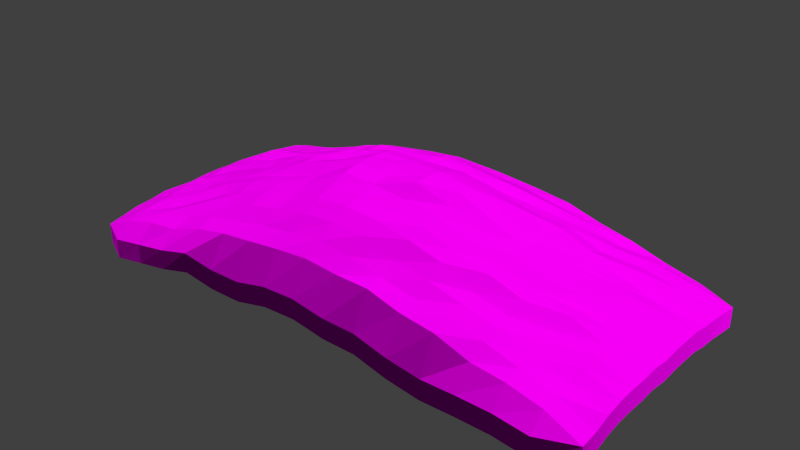 # Source: decoration_vegetation_pile_foliage_1.blend  (saved by Blender 2.70.0; exported with 4.5.12 LTS)
import bpy
from mathutils import Matrix  # noqa: F401  (used for matrix-valued properties, if any)

bpy.ops.wm.read_factory_settings(use_empty=True)
scene = bpy.context.scene
scene.name = 'Scene'

# ---- collections
col_collection_1 = bpy.data.collections.new('Collection 1'); scene.collection.children.link(col_collection_1)

# ---- images (referenced by path relative to the original .blend; pixels are not part of the script)
import os
ASSET_DIR = os.environ.get("B2B_ASSET_DIR", "")  # directory of the original .blend (textures are referenced by path, not embedded)
HERE = os.path.dirname(os.path.abspath(__file__))  # packed textures are extracted next to this script under _unpacked/

def load_image(name, relpath, width, height, colorspace="sRGB"):
    """Load a texture the original file referenced (path relative to the .blend, or extracted next to this script)."""
    p = next((c for c in (os.path.join(HERE, relpath), os.path.join(ASSET_DIR, relpath)) if relpath and os.path.exists(c)), "")
    if p:
        img = bpy.data.images.load(p, check_existing=True)
        img.name = name
    else:  # same state as the original file: an image datablock whose file is absent (Cycles renders it pink)
        img = bpy.data.images.new(name, width, height)
        img.source = "FILE"
        img.filepath = "//" + (relpath or name)
    img.colorspace_settings.name = colorspace
    return img
img_decoration_vegetation_foliage_1_diffuse_jpg = load_image('decoration_vegetation_foliage_1_diffuse.jpg', 'Texturen/decoration_vegetation_foliage_1_diffuse.jpg', 1024, 1024, 'sRGB')
img_decoration_vegetation_foliage_1_normal_jpg = load_image('decoration_vegetation_foliage_1_normal.jpg', 'Texturen/decoration_vegetation_foliage_1_normal.jpg', 1024, 1024, 'sRGB')

# ---- materials (node trees are filled in below, after node groups)
mat_decoration_pile_foliage_1 = bpy.data.materials.new('decoration_pile_foliage_1')
mat_decoration_pile_foliage_1.alpha_threshold = 0.0
mat_decoration_pile_foliage_1.roughness = 0.5
mat_decoration_pile_foliage_1.line_color = (0.0, 0.0, 0.0, 1.0)

# ---- material node trees
mat_decoration_pile_foliage_1.use_nodes = True; mat_decoration_pile_foliage_1.node_tree.nodes.clear()
_N = mat_decoration_pile_foliage_1.node_tree.nodes; _L = mat_decoration_pile_foliage_1.node_tree.links
n0 = _N.new('ShaderNodeOutputMaterial'); n0.name = 'Material Output'; n0.location = (300, 300)
n1 = _N.new('ShaderNodeBsdfDiffuse'); n1.name = 'Diffuse BSDF'; n1.location = (10, 300)
n2 = _N.new('ShaderNodeNormalMap'); n2.name = 'Normal Map'; n2.location = (-243, 87)
n3 = _N.new('ShaderNodeTexCoord'); n3.name = 'Texture Coordinate'; n3.location = (-667, 226)
n4 = _N.new('ShaderNodeTexImage'); n4.name = 'Image Texture'; n4.location = (-432, 329)
n4.width = 140
n4.image = img_decoration_vegetation_foliage_1_diffuse_jpg
n5 = _N.new('ShaderNodeTexImage'); n5.name = 'Image Texture.001'; n5.location = (-439, 114)
n5.width = 140
n5.image = img_decoration_vegetation_foliage_1_normal_jpg
_L.new(n1.outputs[0], n0.inputs[0])
_L.new(n3.outputs[2], n4.inputs[0])
_L.new(n3.outputs[2], n5.inputs[0])
_L.new(n4.outputs[0], n1.inputs[0])
_L.new(n5.outputs[0], n2.inputs[1])
_L.new(n2.outputs[0], n1.inputs[2])
n0.is_active_output = True

# ---- world
world_world = bpy.data.worlds.new('World'); scene.world = world_world
world_world.color = (0.05088, 0.05088, 0.05088)
world_world.use_sun_shadow = False
world_world.sun_shadow_jitter_overblur = 0.0
world_world.cycles.sampling_method = 'MANUAL'
world_world.cycles.sample_map_resolution = 256

# ---- meshes
me_plane = bpy.data.meshes.new('Plane')
me_plane.from_pydata([(-3.879, -1.749, 0.5581), (3.879, -1.749, 0.5469), (-3.879, 1.749, 0.5555), (3.394, 1.999, 0.5612), (-3.879, 0.0, 0.7023), (0.0, -1.999, 0.9255), (3.879, 0.0, 0.6854), (0.0, 1.999, 0.801), (0.0, 0.0, 1.984), (-3.879, -0.9993, 0.6708), (1.94, -1.999, 0.6447), (3.879, 0.9993, 0.6527), (-1.94, 1.999, 0.8909), (-3.879, 0.9993, 0.6724), (-1.94, -1.999, 0.8638), (3.879, -0.9993, 0.6975), (1.94, 1.999, 0.7898), (0.0, 0.9993, 1.776), (0.0, -0.9993, 1.763), (-1.94, 0.0, 1.523), (1.94, 0.0, 1.456), (1.94, 0.9993, 1.329), (-1.94, 0.9993, 1.344), (-1.94, -0.9993, 1.355), (1.94, -0.9993, 1.287), (-3.879, -1.499, 0.6052), (2.909, -1.999, 0.6475), (3.879, 1.499, 0.5972), (-2.909, 1.999, 0.6493), (-3.879, 1.499, 0.6129), (-2.909, -1.999, 0.6579), (3.879, -1.499, 0.5755), (2.909, 1.999, 0.6412), (0.0, 1.499, 1.473), (0.0, -1.499, 1.513), (-2.909, 0.0, 1.091), (0.9698, 0.0, 1.872), (-3.879, -0.4997, 0.6731), (0.9698, -1.999, 0.8372), (3.879, 0.4997, 0.7049), (-0.9698, 1.999, 0.9269), (-3.879, 0.4997, 0.6931), (-0.9698, -1.999, 0.7979), (3.879, -0.4997, 0.7013), (0.9698, 1.999, 0.7503), (0.0, 0.4997, 1.867), (0.0, -0.4997, 1.887), (-0.9698, 0.0, 1.784), (2.909, 0.0, 1.113), (1.94, 1.499, 1.187), (1.94, 0.4997, 1.448), (0.9698, 0.9993, 1.659), (2.909, 0.9993, 1.061), (-1.94, 1.499, 1.135), (-1.94, 0.4997, 1.468), (-2.909, 0.9993, 1.025), (-0.9698, 0.9993, 1.653), (-1.94, -0.4997, 1.429), (-1.94, -1.499, 1.201), (-2.909, -0.9993, 1.036), (-0.9698, -0.9993, 1.582), (1.94, -0.4997, 1.435), (1.94, -1.499, 1.19), (0.9698, -0.9993, 1.635), (2.909, -0.9993, 1.018), (2.909, 1.499, 0.9433), (-0.9698, 1.499, 1.422), (-0.9698, -0.4997, 1.717), (2.909, -0.4997, 1.129), (0.9698, 1.499, 1.384), (0.9698, 0.4997, 1.756), (2.909, 0.4997, 1.089), (-2.909, 1.499, 0.9073), (-2.909, 0.4997, 1.05), (-0.9698, 0.4997, 1.754), (-2.909, -0.4997, 1.091), (-2.909, -1.499, 0.9602), (-0.9698, -1.499, 1.385), (0.9698, -0.4997, 1.767), (0.9698, -1.499, 1.358), (2.909, -1.499, 0.9439), (3.394, -1.999, 0.5877), (3.879, 1.749, 0.5654), (-3.394, 1.999, 0.6057), (-3.394, -1.999, 0.5746), (0.0, 1.749, 1.327), (0.0, -1.749, 1.367), (-3.394, 0.0, 0.9545), (0.4849, 0.0, 1.981), (-3.879, -0.2498, 0.6819), (0.4849, -1.999, 0.8472), (3.879, 0.2498, 0.7032), (-0.4849, 1.999, 0.8282), (-3.879, 0.2498, 0.7053), (-0.4849, -1.999, 0.9078), (3.879, -0.2498, 0.7173), (0.4849, 1.999, 0.8059), (0.0, 0.2498, 1.943), (0.0, -0.2498, 1.902), (-0.4849, 0.0, 1.954), (3.394, 0.0, 0.9302), (1.94, 1.749, 1.108), (1.94, 0.2498, 1.436), (0.4849, 0.9993, 1.706), (2.425, 0.9993, 1.145), (-1.94, 1.749, 1.126), (-1.94, 0.2498, 1.52), (-3.394, 0.9993, 0.9162), (-1.455, 0.9993, 1.527), (-1.94, -0.2498, 1.484), (-1.94, -1.749, 1.118), (-3.394, -0.9993, 0.8857), (-1.455, -0.9993, 1.509), (1.94, -0.2498, 1.47), (1.94, -1.749, 1.116), (0.4849, -0.9993, 1.735), (2.425, -0.9993, 1.163), (-3.879, -1.249, 0.6547), (2.425, -1.999, 0.6528), (3.879, 1.249, 0.6353), (-2.425, 1.999, 0.7449), (-3.879, 1.249, 0.6403), (-2.425, -1.999, 0.7402), (3.879, -1.249, 0.6559), (2.425, 1.999, 0.7953), (0.0, 1.249, 1.668), (0.0, -1.249, 1.647), (-2.425, 0.0, 1.251), (1.455, 0.0, 1.651), (-3.879, -0.7495, 0.7097), (1.455, -1.999, 0.7147), (3.879, 0.7495, 0.6995), (-1.455, 1.999, 0.8059), (-3.879, 0.7495, 0.6919), (-1.455, -1.999, 0.7967), (3.879, -0.7495, 0.7073), (1.455, 1.999, 0.824), (0.0, 0.7495, 1.843), (0.0, -0.7495, 1.831), (-1.455, 0.0, 1.704), (2.425, 0.0, 1.328), (1.94, 1.249, 1.244), (1.94, 0.7495, 1.43), (1.455, 0.9993, 1.453), (3.394, 0.9993, 0.885), (-1.94, 1.249, 1.22), (-1.94, 0.7495, 1.361), (-2.425, 0.9993, 1.154), (-0.4849, 0.9993, 1.712), (-1.94, -0.7495, 1.437), (-1.94, -1.249, 1.259), (-2.425, -0.9993, 1.15), (-0.4849, -0.9993, 1.734), (1.94, -0.7495, 1.424), (1.94, -1.249, 1.255), (1.455, -0.9993, 1.505), (3.394, -0.9993, 0.8968), (2.909, 1.749, 0.8576), (2.909, 1.249, 0.972), (2.425, 1.499, 1.011), (3.394, 1.499, 0.8404), (-0.9698, 1.749, 1.298), (-0.9698, 1.249, 1.483), (-1.455, 1.499, 1.271), (-0.4849, 1.499, 1.463), (-0.9698, -0.2498, 1.841), (-0.9698, -0.7495, 1.678), (-1.455, -0.4997, 1.564), (-0.4849, -0.4997, 1.908), (2.909, -0.2498, 1.069), (2.909, -0.7495, 1.024), (2.425, -0.4997, 1.264), (3.394, -0.4997, 0.9261), (0.9698, 1.749, 1.306), (0.9698, 1.249, 1.516), (0.4849, 1.499, 1.502), (1.455, 1.499, 1.29), (0.9698, 0.7495, 1.655), (0.9698, 0.2498, 1.84), (0.4849, 0.4997, 1.85), (1.455, 0.4997, 1.656), (2.909, 0.7495, 1.031), (2.909, 0.2498, 1.149), (2.425, 0.4997, 1.266), (3.394, 0.4997, 0.9551), (-2.909, 1.749, 0.8417), (-2.909, 1.249, 0.9627), (-3.394, 1.499, 0.8339), (-2.425, 1.499, 1.044), (-2.909, 0.7495, 1.097), (-2.909, 0.2498, 1.114), (-3.394, 0.4997, 0.9326), (-2.425, 0.4997, 1.236), (-0.9698, 0.7495, 1.746), (-0.9698, 0.2498, 1.843), (-1.455, 0.4997, 1.58), (-0.4849, 0.4997, 1.881), (-2.909, -0.2498, 1.099), (-2.909, -0.7495, 1.065), (-3.394, -0.4997, 0.9575), (-2.425, -0.4997, 1.265), (-2.909, -1.249, 0.9449), (-2.909, -1.749, 0.8918), (-3.394, -1.499, 0.8221), (-2.425, -1.499, 1.041), (-0.9698, -1.249, 1.523), (-0.9698, -1.749, 1.269), (-1.455, -1.499, 1.283), (-0.4849, -1.499, 1.447), (0.9698, -0.2498, 1.799), (0.9698, -0.7495, 1.715), (0.4849, -0.4997, 1.829), (1.455, -0.4997, 1.582), (0.9698, -1.249, 1.463), (0.9698, -1.749, 1.316), (0.4849, -1.499, 1.458), (1.455, -1.499, 1.252), (2.909, -1.249, 0.9829), (2.909, -1.749, 0.8981), (2.425, -1.499, 1.092), (3.394, -1.499, 0.8209), (3.394, 1.749, 0.7406), (-0.4849, 1.749, 1.344), (-0.4849, -0.2498, 1.954), (3.394, -0.2498, 0.9465), (1.455, 1.749, 1.245), (1.455, 0.7495, 1.536), (3.394, 0.7495, 0.8741), (-2.425, 1.749, 0.9919), (-2.425, 0.7495, 1.204), (-0.4849, 0.7495, 1.756), (-2.425, -0.2498, 1.28), (-2.425, -1.249, 1.157), (-0.4849, -1.249, 1.613), (1.455, -0.2498, 1.602), (1.455, -1.249, 1.381), (3.394, -1.249, 0.8276), (2.425, 1.749, 1.003), (2.425, 1.249, 1.115), (3.394, 1.249, 0.86), (-1.455, 1.749, 1.223), (-1.455, 1.249, 1.422), (-0.4849, 1.249, 1.619), (-1.455, -0.2498, 1.695), (-1.455, -0.7495, 1.562), (-0.4849, -0.7495, 1.815), (2.425, -0.2498, 1.312), (2.425, -0.7495, 1.263), (3.394, -0.7495, 0.9455), (0.4849, 1.749, 1.329), (0.4849, 1.249, 1.588), (1.455, 1.249, 1.427), (0.4849, 0.7495, 1.742), (0.4849, 0.2498, 1.936), (1.455, 0.2498, 1.633), (2.425, 0.7495, 1.247), (2.425, 0.2498, 1.293), (3.394, 0.2498, 0.9367), (-3.394, 1.749, 0.7543), (-3.394, 1.249, 0.8726), (-2.425, 1.249, 1.143), (-3.394, 0.7495, 0.8886), (-3.394, 0.2498, 0.9482), (-2.425, 0.2498, 1.288), (-1.455, 0.7495, 1.509), (-1.455, 0.2498, 1.63), (-0.4849, 0.2498, 1.944), (-3.394, -0.2498, 0.9164), (-3.394, -0.7495, 0.9251), (-2.425, -0.7495, 1.258), (-3.394, -1.249, 0.8649), (-3.394, -1.749, 0.7638), (-2.425, -1.749, 0.9488), (-1.455, -1.249, 1.428), (-1.455, -1.749, 1.214), (-0.4849, -1.749, 1.326), (0.4849, -0.2498, 1.966), (0.4849, -0.7495, 1.754), (1.455, -0.7495, 1.542), (0.4849, -1.249, 1.624), (0.4849, -1.749, 1.325), (1.455, -1.749, 1.182), (2.425, -1.249, 1.158), (2.425, -1.749, 0.9531), (3.394, -1.749, 0.7823), (-3.879, -1.749, 0.2728), (3.879, -1.749, 0.2616), (-3.879, 1.749, 0.2702), (3.394, 1.999, 0.2759), (-3.879, 0.0, 0.417), (0.0, -1.999, 0.6402), (3.879, 0.0, 0.4001), (0.0, 1.999, 0.5157), (-3.879, -0.9993, 0.3855), (1.94, -1.999, 0.3593), (3.879, 0.9993, 0.3674), (-1.94, 1.999, 0.6056), (-3.879, 0.9993, 0.3871), (-1.94, -1.999, 0.5785), (3.879, -0.9993, 0.4121), (1.94, 1.999, 0.5044), (-3.879, -1.499, 0.3199), (2.909, -1.999, 0.3621), (3.879, 1.499, 0.3119), (-2.909, 1.999, 0.364), (-3.879, 1.499, 0.3276), (-2.909, -1.999, 0.3726), (3.879, -1.499, 0.2902), (2.909, 1.999, 0.3558), (-3.879, -0.4997, 0.3878), (0.9698, -1.999, 0.5519), (3.879, 0.4997, 0.4195), (-0.9698, 1.999, 0.6415), (-3.879, 0.4997, 0.4078), (-0.9698, -1.999, 0.5125), (3.879, -0.4997, 0.416), (0.9698, 1.999, 0.465), (3.394, -1.999, 0.3024), (3.879, 1.749, 0.2801), (-3.394, 1.999, 0.3204), (-3.394, -1.999, 0.2893), (-3.879, -0.2498, 0.3966), (0.4849, -1.999, 0.5618), (3.879, 0.2498, 0.4179), (-0.4849, 1.999, 0.5428), (-3.879, 0.2498, 0.42), (-0.4849, -1.999, 0.6225), (3.879, -0.2498, 0.4319), (0.4849, 1.999, 0.5206), (-3.879, -1.249, 0.3694), (2.425, -1.999, 0.3675), (3.879, 1.249, 0.35), (-2.425, 1.999, 0.4596), (-3.879, 1.249, 0.355), (-2.425, -1.999, 0.4549), (3.879, -1.249, 0.3706), (2.425, 1.999, 0.5099), (-3.879, -0.7495, 0.4244), (1.455, -1.999, 0.4294), (3.879, 0.7495, 0.4141), (-1.455, 1.999, 0.5206), (-3.879, 0.7495, 0.4066), (-1.455, -1.999, 0.5114), (3.879, -0.7495, 0.422), (1.455, 1.999, 0.5387)], [], [(29, 187, 258, 2), (222, 85, 7, 92), (223, 98, 8, 99), (224, 95, 6, 100), (225, 101, 16, 136), (226, 142, 21, 143), (227, 131, 11, 144), (228, 105, 12, 120), (229, 146, 22, 147), (230, 137, 17, 148), (231, 109, 19, 127), (232, 150, 23, 151), (233, 126, 18, 152), (234, 113, 20, 128), (235, 154, 24, 155), (236, 123, 15, 156), (237, 157, 32, 124), (238, 158, 65, 159), (239, 119, 27, 160), (240, 161, 40, 132), (241, 162, 66, 163), (242, 125, 33, 164), (243, 165, 47, 139), (244, 166, 67, 167), (245, 138, 46, 168), (246, 169, 48, 140), (247, 170, 68, 171), (248, 135, 43, 172), (249, 173, 44, 96), (250, 174, 69, 175), (251, 141, 49, 176), (252, 177, 51, 103), (253, 178, 70, 179), (254, 102, 50, 180), (255, 181, 52, 104), (256, 182, 71, 183), (257, 91, 39, 184), (258, 185, 28, 83), (259, 186, 72, 187), (260, 145, 53, 188), (261, 189, 55, 107), (262, 190, 73, 191), (263, 106, 54, 192), (264, 193, 56, 108), (265, 194, 74, 195), (266, 97, 45, 196), (267, 197, 35, 87), (268, 198, 75, 199), (269, 149, 57, 200), (270, 201, 59, 111), (271, 202, 76, 203), (272, 110, 58, 204), (273, 205, 60, 112), (274, 206, 77, 207), (275, 86, 34, 208), (276, 209, 36, 88), (277, 210, 78, 211), (278, 153, 61, 212), (279, 213, 63, 115), (280, 214, 79, 215), (281, 114, 62, 216), (282, 217, 64, 116), (283, 218, 80, 219), (157, 221, 3, 32), (2, 258, 83), (65, 160, 221, 157), (160, 27, 82, 221), (161, 222, 92, 40), (66, 164, 222, 161), (164, 33, 85, 222), (165, 223, 99, 47), (67, 168, 223, 165), (168, 46, 98, 223), (169, 224, 100, 48), (68, 172, 224, 169), (172, 43, 95, 224), (173, 225, 136, 44), (69, 176, 225, 173), (176, 49, 101, 225), (177, 226, 143, 51), (70, 180, 226, 177), (180, 50, 142, 226), (181, 227, 144, 52), (71, 184, 227, 181), (184, 39, 131, 227), (185, 228, 120, 28), (72, 188, 228, 185), (188, 53, 105, 228), (189, 229, 147, 55), (73, 192, 229, 189), (192, 54, 146, 229), (193, 230, 148, 56), (74, 196, 230, 193), (196, 45, 137, 230), (197, 231, 127, 35), (75, 200, 231, 197), (200, 57, 109, 231), (201, 232, 151, 59), (76, 204, 232, 201), (204, 58, 150, 232), (205, 233, 152, 60), (77, 208, 233, 205), (208, 34, 126, 233), (209, 234, 128, 36), (78, 212, 234, 209), (212, 61, 113, 234), (213, 235, 155, 63), (79, 216, 235, 213), (216, 62, 154, 235), (217, 236, 156, 64), (80, 220, 236, 217), (220, 31, 123, 236), (101, 237, 124, 16), (49, 159, 237, 101), (159, 65, 157, 237), (141, 238, 159, 49), (21, 104, 238, 141), (104, 52, 158, 238), (158, 239, 160, 65), (52, 144, 239, 158), (144, 11, 119, 239), (105, 240, 132, 12), (53, 163, 240, 105), (163, 66, 161, 240), (145, 241, 163, 53), (22, 108, 241, 145), (108, 56, 162, 241), (162, 242, 164, 66), (56, 148, 242, 162), (148, 17, 125, 242), (109, 243, 139, 19), (57, 167, 243, 109), (167, 67, 165, 243), (149, 244, 167, 57), (23, 112, 244, 149), (112, 60, 166, 244), (166, 245, 168, 67), (60, 152, 245, 166), (152, 18, 138, 245), (113, 246, 140, 20), (61, 171, 246, 113), (171, 68, 169, 246), (153, 247, 171, 61), (24, 116, 247, 153), (116, 64, 170, 247), (170, 248, 172, 68), (64, 156, 248, 170), (156, 15, 135, 248), (85, 249, 96, 7), (33, 175, 249, 85), (175, 69, 173, 249), (125, 250, 175, 33), (17, 103, 250, 125), (103, 51, 174, 250), (174, 251, 176, 69), (51, 143, 251, 174), (143, 21, 141, 251), (137, 252, 103, 17), (45, 179, 252, 137), (179, 70, 177, 252), (97, 253, 179, 45), (8, 88, 253, 97), (88, 36, 178, 253), (178, 254, 180, 70), (36, 128, 254, 178), (128, 20, 102, 254), (142, 255, 104, 21), (50, 183, 255, 142), (183, 71, 181, 255), (102, 256, 183, 50), (20, 140, 256, 102), (140, 48, 182, 256), (182, 257, 184, 71), (48, 100, 257, 182), (100, 6, 91, 257), (0, 84, 271), (0, 271, 203, 25), (187, 72, 185, 258), (121, 259, 187, 29), (13, 107, 259, 121), (107, 55, 186, 259), (186, 260, 188, 72), (55, 147, 260, 186), (147, 22, 145, 260), (133, 261, 107, 13), (41, 191, 261, 133), (191, 73, 189, 261), (93, 262, 191, 41), (4, 87, 262, 93), (87, 35, 190, 262), (190, 263, 192, 73), (35, 127, 263, 190), (127, 19, 106, 263), (146, 264, 108, 22), (54, 195, 264, 146), (195, 74, 193, 264), (106, 265, 195, 54), (19, 139, 265, 106), (139, 47, 194, 265), (194, 266, 196, 74), (47, 99, 266, 194), (99, 8, 97, 266), (89, 267, 87, 4), (37, 199, 267, 89), (199, 75, 197, 267), (129, 268, 199, 37), (9, 111, 268, 129), (111, 59, 198, 268), (198, 269, 200, 75), (59, 151, 269, 198), (151, 23, 149, 269), (117, 270, 111, 9), (25, 203, 270, 117), (203, 76, 201, 270), (84, 30, 202, 271), (202, 272, 204, 76), (30, 122, 272, 202), (122, 14, 110, 272), (150, 273, 112, 23), (58, 207, 273, 150), (207, 77, 205, 273), (110, 274, 207, 58), (14, 134, 274, 110), (134, 42, 206, 274), (206, 275, 208, 77), (42, 94, 275, 206), (94, 5, 86, 275), (98, 276, 88, 8), (46, 211, 276, 98), (211, 78, 209, 276), (138, 277, 211, 46), (18, 115, 277, 138), (115, 63, 210, 277), (210, 278, 212, 78), (63, 155, 278, 210), (155, 24, 153, 278), (126, 279, 115, 18), (34, 215, 279, 126), (215, 79, 213, 279), (86, 280, 215, 34), (5, 90, 280, 86), (90, 38, 214, 280), (214, 281, 216, 79), (38, 130, 281, 214), (130, 10, 114, 281), (154, 282, 116, 24), (62, 219, 282, 154), (219, 80, 217, 282), (114, 283, 219, 62), (10, 118, 283, 114), (118, 26, 218, 283), (218, 284, 220, 80), (26, 81, 284, 218), (221, 82, 3), (284, 1, 31, 220), (81, 1, 284), (6, 95, 327, 291), (12, 132, 340, 296), (81, 26, 302, 317), (93, 41, 313, 325), (130, 38, 310, 338), (123, 31, 307, 335), (1, 81, 317, 286), (118, 10, 294, 330), (7, 96, 328, 292), (133, 13, 297, 341), (82, 27, 303, 318), (131, 39, 311, 339), (89, 4, 289, 321), (94, 42, 314, 326), (124, 32, 308, 336), (3, 82, 318, 288), (119, 11, 295, 331), (134, 14, 298, 342), (83, 28, 304, 319), (25, 117, 329, 301), (90, 5, 290, 322), (95, 43, 315, 327), (132, 40, 312, 340), (29, 2, 287, 305), (2, 83, 319, 287), (120, 12, 296, 332), (135, 15, 299, 343), (26, 118, 330, 302), (41, 133, 341, 313), (96, 44, 316, 328), (91, 6, 291, 323), (13, 121, 333, 297), (37, 89, 321, 309), (84, 0, 285, 320), (136, 16, 300, 344), (30, 84, 320, 306), (27, 119, 331, 303), (42, 134, 342, 314), (92, 7, 292, 324), (9, 129, 337, 293), (0, 25, 301, 285), (38, 90, 322, 310), (14, 122, 334, 298), (32, 3, 288, 308), (28, 120, 332, 304), (43, 135, 343, 315), (4, 93, 325, 289), (10, 130, 338, 294), (15, 123, 335, 299), (39, 91, 323, 311), (31, 1, 286, 307), (121, 29, 305, 333), (44, 136, 344, 316), (11, 131, 339, 295), (5, 94, 326, 290), (16, 124, 336, 300), (40, 92, 324, 312), (129, 37, 309, 337), (117, 9, 293, 329), (122, 30, 306, 334)])
_uv = me_plane.uv_layers.new(name='UVMap')
_uv.uv.foreach_set('vector', [-1.4, 0.103, -1.236, 0.3103, -1.358, 0.5202, -1.503, 0.3305, -0.5223, 1.829, -0.3931, 2.053, -0.5392, 2.306, -0.6889, 2.104, 0.4915, 0.09883, 0.616, 0.2953, 0.4949, 0.5044, 0.3731, 0.3037, 1.594, 1.874, 1.757, 2.132, 1.631, 2.387, 1.465, 2.113, 0.001359, 2.719, 0.1312, 2.967, 0.0005427, 3.25, -0.1462, 3.042, 0.5114, 1.808, 0.6415, 2.036, 0.5175, 2.275, 0.3868, 2.039, 1.061, 2.808, 1.205, 3.072, 1.068, 3.313, 0.9196, 3.023, -1.088, 0.9642, -0.9413, 1.186, -1.111, 1.419, -1.27, 1.197, -0.5689, 0.06158, -0.4215, 0.2847, -0.5435, 0.5131, -0.6984, 0.2878, 0.002218, 0.931, 0.1339, 1.135, 0.01087, 1.349, -0.1201, 1.146, -0.05186, -0.8336, 0.09331, -0.5833, -0.02785, -0.3548, -0.1858, -0.6202, 0.4652, -1.728, 0.5955, -1.495, 0.4701, -1.257, 0.3325, -1.518, 0.9803, -0.7813, 1.106, -0.565, 0.9779, -0.3397, 0.8537, -0.5507, 1.012, 0.9402, 1.149, 1.161, 1.025, 1.385, 0.8818, 1.147, 1.524, 0.06114, 1.67, 0.2771, 1.545, 0.5041, 1.384, 0.281, 2.112, 0.9385, 2.271, 1.158, 2.144, 1.398, 1.98, 1.168, 0.2644, 3.202, 0.3968, 3.443, 0.2765, 3.736, 0.1367, 3.487, 0.522, 2.75, 0.6534, 2.998, 0.5219, 3.213, 0.395, 2.987, 0.7819, 3.239, 0.9199, 3.527, 0.7726, 3.731, 0.6462, 3.443, -0.7997, 1.401, -0.6584, 1.615, -0.8239, 1.875, -0.9862, 1.669, -0.5262, 0.9509, -0.3942, 1.163, -0.521, 1.385, -0.6721, 1.172, -0.2478, 1.366, -0.1159, 1.569, -0.2562, 1.814, -0.387, 1.597, 0.2344, -0.3354, 0.3664, -0.114, 0.2399, 0.08394, 0.1126, -0.1223, 0.4767, -0.7937, 0.604, -0.5654, 0.4803, -0.3535, 0.3489, -0.5843, 0.7301, -0.3315, 0.8546, -0.1243, 0.7335, 0.08789, 0.6088, -0.1106, 1.292, 1.392, 1.451, 1.646, 1.315, 1.864, 1.163, 1.613, 1.546, 0.9421, 1.711, 1.181, 1.567, 1.396, 1.423, 1.171, 1.85, 1.396, 2.019, 1.646, 1.893, 1.896, 1.726, 1.64, -0.2597, 2.273, -0.1278, 2.493, -0.2874, 2.811, -0.4216, 2.567, 0.004521, 1.798, 0.1318, 2.024, 0.001648, 2.265, -0.1227, 2.023, 0.2583, 2.252, 0.3906, 2.509, 0.2611, 2.733, 0.1312, 2.498, 0.2575, 1.358, 0.3824, 1.578, 0.2559, 1.782, 0.133, 1.569, 0.4983, 0.9121, 0.6221, 1.123, 0.505, 1.348, 0.379, 1.13, 0.7595, 1.364, 0.9006, 1.607, 0.7696, 1.819, 0.6306, 1.568, 0.7785, 2.287, 0.9217, 2.554, 0.7822, 2.764, 0.6542, 2.531, 1.037, 1.842, 1.177, 2.079, 1.051, 2.319, 0.9095, 2.067, 1.329, 2.342, 1.488, 2.617, 1.347, 2.846, 1.189, 2.561, -1.358, 0.5202, -1.234, 0.7372, -1.401, 0.942, -1.493, 0.6942, -1.115, 0.08189, -0.9751, 0.2943, -1.103, 0.5188, -1.236, 0.3103, -0.8218, 0.5167, -0.6852, 0.7308, -0.8182, 0.9547, -0.9578, 0.7386, -0.87, -0.3978, -0.7098, -0.1569, -0.8442, 0.0664, -0.989, -0.149, -0.6045, -0.8617, -0.4552, -0.6222, -0.5928, -0.4027, -0.7361, -0.6292, -0.3071, -0.3845, -0.1522, -0.1375, -0.2819, 0.07343, -0.4411, -0.1655, -0.2785, 0.5027, -0.1219, 0.7281, -0.2507, 0.9394, -0.3921, 0.7338, -0.02032, 0.07967, 0.1271, 0.3057, -0.00338, 0.5126, -0.1475, 0.2909, 0.2553, 0.5107, 0.3763, 0.7119, 0.2553, 0.9251, 0.1334, 0.7192, -0.345, -1.336, -0.1969, -1.082, -0.3292, -0.857, -0.4725, -1.093, -0.068, -1.778, 0.06891, -1.531, -0.0636, -1.306, -0.2015, -1.55, 0.2093, -1.273, 0.3465, -1.025, 0.2157, -0.8138, 0.0776, -1.056, 0.2009, -2.222, 0.328, -1.991, 0.2012, -1.754, 0.06569, -2.006, 0.4527, -2.641, 0.5805, -2.426, 0.4596, -2.2, 0.3313, -2.435, 0.7187, -2.217, 0.8541, -1.956, 0.7249, -1.722, 0.5897, -1.975, 0.7277, -1.241, 0.8553, -1.012, 0.7282, -0.7931, 0.6018, -1.014, 0.9858, -1.721, 1.118, -1.495, 0.9857, -1.255, 0.8558, -1.492, 1.248, -1.263, 1.375, -1.035, 1.239, -0.797, 1.114, -1.027, 0.7294, 0.5057, 0.8673, 0.7118, 0.7382, 0.9106, 0.6137, 0.7039, 0.9853, 0.07925, 1.113, 0.2854, 0.9889, 0.4996, 0.86, 0.2936, 1.26, 0.5034, 1.399, 0.7179, 1.276, 0.9432, 1.135, 0.7223, 1.235, -0.3562, 1.388, -0.153, 1.242, 0.06967, 1.106, -0.136, 1.514, -0.8243, 1.645, -0.6072, 1.52, -0.3801, 1.377, -0.5882, 1.797, -0.3974, 1.934, -0.1739, 1.801, 0.05108, 1.665, -0.1657, 1.81, 0.4929, 1.962, 0.7183, 1.835, 0.9481, 1.687, 0.7245, 2.089, 0.04814, 2.216, 0.2766, 2.088, 0.4909, 1.941, 0.2698, 0.3968, 3.443, 0.5242, 3.659, 0.4193, 3.91, 0.2765, 3.736, -1.503, 0.3305, -1.358, 0.5202, -1.493, 0.6942, 0.5219, 3.213, 0.6462, 3.443, 0.5242, 3.659, 0.3968, 3.443, 0.6462, 3.443, 0.7726, 3.731, 0.6332, 3.891, 0.5242, 3.659, -0.6584, 1.615, -0.5223, 1.829, -0.6889, 2.104, -0.8239, 1.875, -0.521, 1.385, -0.387, 1.597, -0.5223, 1.829, -0.6584, 1.615, -0.387, 1.597, -0.2562, 1.814, -0.3931, 2.053, -0.5223, 1.829, 0.3664, -0.114, 0.4915, 0.09883, 0.3731, 0.3037, 0.2399, 0.08394, 0.4803, -0.3535, 0.6088, -0.1106, 0.4915, 0.09883, 0.3664, -0.114, 0.6088, -0.1106, 0.7335, 0.08789, 0.616, 0.2953, 0.4915, 0.09883, 1.451, 1.646, 1.594, 1.874, 1.465, 2.113, 1.315, 1.864, 1.567, 1.396, 1.726, 1.64, 1.594, 1.874, 1.451, 1.646, 1.726, 1.64, 1.893, 1.896, 1.757, 2.132, 1.594, 1.874, -0.1278, 2.493, 0.001359, 2.719, -0.1462, 3.042, -0.2874, 2.811, 0.001648, 2.265, 0.1312, 2.498, 0.001359, 2.719, -0.1278, 2.493, 0.1312, 2.498, 0.2611, 2.733, 0.1312, 2.967, 0.001359, 2.719, 0.3824, 1.578, 0.5114, 1.808, 0.3868, 2.039, 0.2559, 1.782, 0.505, 1.348, 0.6306, 1.568, 0.5114, 1.808, 0.3824, 1.578, 0.6306, 1.568, 0.7696, 1.819, 0.6415, 2.036, 0.5114, 1.808, 0.9217, 2.554, 1.061, 2.808, 0.9196, 3.023, 0.7822, 2.764, 1.051, 2.319, 1.189, 2.561, 1.061, 2.808, 0.9217, 2.554, 1.189, 2.561, 1.347, 2.846, 1.205, 3.072, 1.061, 2.808, -1.234, 0.7372, -1.088, 0.9642, -1.27, 1.197, -1.401, 0.942, -1.103, 0.5188, -0.9578, 0.7386, -1.088, 0.9642, -1.234, 0.7372, -0.9578, 0.7386, -0.8182, 0.9547, -0.9413, 1.186, -1.088, 0.9642, -0.7098, -0.1569, -0.5689, 0.06158, -0.6984, 0.2878, -0.8442, 0.0664, -0.5928, -0.4027, -0.4411, -0.1655, -0.5689, 0.06158, -0.7098, -0.1569, -0.4411, -0.1655, -0.2819, 0.07343, -0.4215, 0.2847, -0.5689, 0.06158, -0.1219, 0.7281, 0.002218, 0.931, -0.1201, 1.146, -0.2507, 0.9394, -0.00338, 0.5126, 0.1334, 0.7192, 0.002218, 0.931, -0.1219, 0.7281, 0.1334, 0.7192, 0.2553, 0.9251, 0.1339, 1.135, 0.002218, 0.931, -0.1969, -1.082, -0.05186, -0.8336, -0.1858, -0.6202, -0.3292, -0.857, -0.0636, -1.306, 0.0776, -1.056, -0.05186, -0.8336, -0.1969, -1.082, 0.0776, -1.056, 0.2157, -0.8138, 0.09331, -0.5833, -0.05186, -0.8336, 0.328, -1.991, 0.4652, -1.728, 0.3325, -1.518, 0.2012, -1.754, 0.4596, -2.2, 0.5897, -1.975, 0.4652, -1.728, 0.328, -1.991, 0.5897, -1.975, 0.7249, -1.722, 0.5955, -1.495, 0.4652, -1.728, 0.8553, -1.012, 0.9803, -0.7813, 0.8537, -0.5507, 0.7282, -0.7931, 0.9857, -1.255, 1.114, -1.027, 0.9803, -0.7813, 0.8553, -1.012, 1.114, -1.027, 1.239, -0.797, 1.106, -0.565, 0.9803, -0.7813, 0.8673, 0.7118, 1.012, 0.9402, 0.8818, 1.147, 0.7382, 0.9106, 0.9889, 0.4996, 1.135, 0.7223, 1.012, 0.9402, 0.8673, 0.7118, 1.135, 0.7223, 1.276, 0.9432, 1.149, 1.161, 1.012, 0.9402, 1.388, -0.153, 1.524, 0.06114, 1.384, 0.281, 1.242, 0.06967, 1.52, -0.3801, 1.665, -0.1657, 1.524, 0.06114, 1.388, -0.153, 1.665, -0.1657, 1.801, 0.05108, 1.67, 0.2771, 1.524, 0.06114, 1.962, 0.7183, 2.112, 0.9385, 1.98, 1.168, 1.835, 0.9481, 2.088, 0.4909, 2.229, 0.7028, 2.112, 0.9385, 1.962, 0.7183, 2.229, 0.7028, 2.401, 0.9202, 2.271, 1.158, 2.112, 0.9385, 0.1312, 2.967, 0.2644, 3.202, 0.1367, 3.487, 0.0005427, 3.25, 0.2611, 2.733, 0.395, 2.987, 0.2644, 3.202, 0.1312, 2.967, 0.395, 2.987, 0.5219, 3.213, 0.3968, 3.443, 0.2644, 3.202, 0.3906, 2.509, 0.522, 2.75, 0.395, 2.987, 0.2611, 2.733, 0.5175, 2.275, 0.6542, 2.531, 0.522, 2.75, 0.3906, 2.509, 0.6542, 2.531, 0.7822, 2.764, 0.6534, 2.998, 0.522, 2.75, 0.6534, 2.998, 0.7819, 3.239, 0.6462, 3.443, 0.5219, 3.213, 0.7822, 2.764, 0.9196, 3.023, 0.7819, 3.239, 0.6534, 2.998, 0.9196, 3.023, 1.068, 3.313, 0.9199, 3.527, 0.7819, 3.239, -0.9413, 1.186, -0.7997, 1.401, -0.9862, 1.669, -1.111, 1.419, -0.8182, 0.9547, -0.6721, 1.172, -0.7997, 1.401, -0.9413, 1.186, -0.6721, 1.172, -0.521, 1.385, -0.6584, 1.615, -0.7997, 1.401, -0.6852, 0.7308, -0.5262, 0.9509, -0.6721, 1.172, -0.8182, 0.9547, -0.5435, 0.5131, -0.3921, 0.7338, -0.5262, 0.9509, -0.6852, 0.7308, -0.3921, 0.7338, -0.2507, 0.9394, -0.3942, 1.163, -0.5262, 0.9509, -0.3942, 1.163, -0.2478, 1.366, -0.387, 1.597, -0.521, 1.385, -0.2507, 0.9394, -0.1201, 1.146, -0.2478, 1.366, -0.3942, 1.163, -0.1201, 1.146, 0.01087, 1.349, -0.1159, 1.569, -0.2478, 1.366, 0.09331, -0.5833, 0.2344, -0.3354, 0.1126, -0.1223, -0.02785, -0.3548, 0.2157, -0.8138, 0.3489, -0.5843, 0.2344, -0.3354, 0.09331, -0.5833, 0.3489, -0.5843, 0.4803, -0.3535, 0.3664, -0.114, 0.2344, -0.3354, 0.3465, -1.025, 0.4767, -0.7937, 0.3489, -0.5843, 0.2157, -0.8138, 0.4701, -1.257, 0.6018, -1.014, 0.4767, -0.7937, 0.3465, -1.025, 0.6018, -1.014, 0.7282, -0.7931, 0.604, -0.5654, 0.4767, -0.7937, 0.604, -0.5654, 0.7301, -0.3315, 0.6088, -0.1106, 0.4803, -0.3535, 0.7282, -0.7931, 0.8537, -0.5507, 0.7301, -0.3315, 0.604, -0.5654, 0.8537, -0.5507, 0.9779, -0.3397, 0.8546, -0.1243, 0.7301, -0.3315, 1.149, 1.161, 1.292, 1.392, 1.163, 1.613, 1.025, 1.385, 1.276, 0.9432, 1.423, 1.171, 1.292, 1.392, 1.149, 1.161, 1.423, 1.171, 1.567, 1.396, 1.451, 1.646, 1.292, 1.392, 1.399, 0.7179, 1.546, 0.9421, 1.423, 1.171, 1.276, 0.9432, 1.545, 0.5041, 1.687, 0.7245, 1.546, 0.9421, 1.399, 0.7179, 1.687, 0.7245, 1.835, 0.9481, 1.711, 1.181, 1.546, 0.9421, 1.711, 1.181, 1.85, 1.396, 1.726, 1.64, 1.567, 1.396, 1.835, 0.9481, 1.98, 1.168, 1.85, 1.396, 1.711, 1.181, 1.98, 1.168, 2.144, 1.398, 2.019, 1.646, 1.85, 1.396, -0.3931, 2.053, -0.2597, 2.273, -0.4216, 2.567, -0.5392, 2.306, -0.2562, 1.814, -0.1227, 2.023, -0.2597, 2.273, -0.3931, 2.053, -0.1227, 2.023, 0.001648, 2.265, -0.1278, 2.493, -0.2597, 2.273, -0.1159, 1.569, 0.004521, 1.798, -0.1227, 2.023, -0.2562, 1.814, 0.01087, 1.349, 0.133, 1.569, 0.004521, 1.798, -0.1159, 1.569, 0.133, 1.569, 0.2559, 1.782, 0.1318, 2.024, 0.004521, 1.798, 0.1318, 2.024, 0.2583, 2.252, 0.1312, 2.498, 0.001648, 2.265, 0.2559, 1.782, 0.3868, 2.039, 0.2583, 2.252, 0.1318, 2.024, 0.3868, 2.039, 0.5175, 2.275, 0.3906, 2.509, 0.2583, 2.252, 0.1339, 1.135, 0.2575, 1.358, 0.133, 1.569, 0.01087, 1.349, 0.2553, 0.9251, 0.379, 1.13, 0.2575, 1.358, 0.1339, 1.135, 0.379, 1.13, 0.505, 1.348, 0.3824, 1.578, 0.2575, 1.358, 0.3763, 0.7119, 0.4983, 0.9121, 0.379, 1.13, 0.2553, 0.9251, 0.4949, 0.5044, 0.6137, 0.7039, 0.4983, 0.9121, 0.3763, 0.7119, 0.6137, 0.7039, 0.7382, 0.9106, 0.6221, 1.123, 0.4983, 0.9121, 0.6221, 1.123, 0.7595, 1.364, 0.6306, 1.568, 0.505, 1.348, 0.7382, 0.9106, 0.8818, 1.147, 0.7595, 1.364, 0.6221, 1.123, 0.8818, 1.147, 1.025, 1.385, 0.9006, 1.607, 0.7595, 1.364, 0.6415, 2.036, 0.7785, 2.287, 0.6542, 2.531, 0.5175, 2.275, 0.7696, 1.819, 0.9095, 2.067, 0.7785, 2.287, 0.6415, 2.036, 0.9095, 2.067, 1.051, 2.319, 0.9217, 2.554, 0.7785, 2.287, 0.9006, 1.607, 1.037, 1.842, 0.9095, 2.067, 0.7696, 1.819, 1.025, 1.385, 1.163, 1.613, 1.037, 1.842, 0.9006, 1.607, 1.163, 1.613, 1.315, 1.864, 1.177, 2.079, 1.037, 1.842, 1.177, 2.079, 1.329, 2.342, 1.189, 2.561, 1.051, 2.319, 1.315, 1.864, 1.465, 2.113, 1.329, 2.342, 1.177, 2.079, 1.465, 2.113, 1.631, 2.387, 1.488, 2.617, 1.329, 2.342, 0.3374, -2.883, 0.5527, -2.893, 0.4527, -2.641, 0.3374, -2.883, 0.4527, -2.641, 0.3313, -2.435, 0.2044, -2.707, -1.236, 0.3103, -1.103, 0.5188, -1.234, 0.7372, -1.358, 0.5202, -1.287, -0.1481, -1.115, 0.08189, -1.236, 0.3103, -1.4, 0.103, -1.161, -0.3939, -0.989, -0.149, -1.115, 0.08189, -1.287, -0.1481, -0.989, -0.149, -0.8442, 0.0664, -0.9751, 0.2943, -1.115, 0.08189, -0.9751, 0.2943, -0.8218, 0.5167, -0.9578, 0.7386, -1.103, 0.5188, -0.8442, 0.0664, -0.6984, 0.2878, -0.8218, 0.5167, -0.9751, 0.2943, -0.6984, 0.2878, -0.5435, 0.5131, -0.6852, 0.7308, -0.8218, 0.5167, -1.033, -0.638, -0.87, -0.3978, -0.989, -0.149, -1.161, -0.3939, -0.9052, -0.8869, -0.7361, -0.6292, -0.87, -0.3978, -1.033, -0.638, -0.7361, -0.6292, -0.5928, -0.4027, -0.7098, -0.1569, -0.87, -0.3978, -0.7705, -1.126, -0.6045, -0.8617, -0.7361, -0.6292, -0.9052, -0.8869, -0.6375, -1.366, -0.4725, -1.093, -0.6045, -0.8617, -0.7705, -1.126, -0.4725, -1.093, -0.3292, -0.857, -0.4552, -0.6222, -0.6045, -0.8617, -0.4552, -0.6222, -0.3071, -0.3845, -0.4411, -0.1655, -0.5928, -0.4027, -0.3292, -0.857, -0.1858, -0.6202, -0.3071, -0.3845, -0.4552, -0.6222, -0.1858, -0.6202, -0.02785, -0.3548, -0.1522, -0.1375, -0.3071, -0.3845, -0.4215, 0.2847, -0.2785, 0.5027, -0.3921, 0.7338, -0.5435, 0.5131, -0.2819, 0.07343, -0.1475, 0.2909, -0.2785, 0.5027, -0.4215, 0.2847, -0.1475, 0.2909, -0.00338, 0.5126, -0.1219, 0.7281, -0.2785, 0.5027, -0.1522, -0.1375, -0.02032, 0.07967, -0.1475, 0.2909, -0.2819, 0.07343, -0.02785, -0.3548, 0.1126, -0.1223, -0.02032, 0.07967, -0.1522, -0.1375, 0.1126, -0.1223, 0.2399, 0.08394, 0.1271, 0.3057, -0.02032, 0.07967, 0.1271, 0.3057, 0.2553, 0.5107, 0.1334, 0.7192, -0.00338, 0.5126, 0.2399, 0.08394, 0.3731, 0.3037, 0.2553, 0.5107, 0.1271, 0.3057, 0.3731, 0.3037, 0.4949, 0.5044, 0.3763, 0.7119, 0.2553, 0.5107, -0.5054, -1.61, -0.345, -1.336, -0.4725, -1.093, -0.6375, -1.366, -0.367, -1.846, -0.2015, -1.55, -0.345, -1.336, -0.5054, -1.61, -0.2015, -1.55, -0.0636, -1.306, -0.1969, -1.082, -0.345, -1.336, -0.2146, -2.05, -0.068, -1.778, -0.2015, -1.55, -0.367, -1.846, -0.07989, -2.284, 0.06569, -2.006, -0.068, -1.778, -0.2146, -2.05, 0.06569, -2.006, 0.2012, -1.754, 0.06891, -1.531, -0.068, -1.778, 0.06891, -1.531, 0.2093, -1.273, 0.0776, -1.056, -0.0636, -1.306, 0.2012, -1.754, 0.3325, -1.518, 0.2093, -1.273, 0.06891, -1.531, 0.3325, -1.518, 0.4701, -1.257, 0.3465, -1.025, 0.2093, -1.273, 0.06475, -2.497, 0.2009, -2.222, 0.06569, -2.006, -0.07989, -2.284, 0.2044, -2.707, 0.3313, -2.435, 0.2009, -2.222, 0.06475, -2.497, 0.3313, -2.435, 0.4596, -2.2, 0.328, -1.991, 0.2009, -2.222, 0.5527, -2.893, 0.697, -2.726, 0.5805, -2.426, 0.4527, -2.641, 0.5805, -2.426, 0.7187, -2.217, 0.5897, -1.975, 0.4596, -2.2, 0.697, -2.726, 0.8504, -2.516, 0.7187, -2.217, 0.5805, -2.426, 0.8504, -2.516, 0.9916, -2.264, 0.8541, -1.956, 0.7187, -2.217, 0.5955, -1.495, 0.7277, -1.241, 0.6018, -1.014, 0.4701, -1.257, 0.7249, -1.722, 0.8558, -1.492, 0.7277, -1.241, 0.5955, -1.495, 0.8558, -1.492, 0.9857, -1.255, 0.8553, -1.012, 0.7277, -1.241, 0.8541, -1.956, 0.9858, -1.721, 0.8558, -1.492, 0.7249, -1.722, 0.9916, -2.264, 1.127, -2.015, 0.9858, -1.721, 0.8541, -1.956, 1.127, -2.015, 1.271, -1.793, 1.118, -1.495, 0.9858, -1.721, 1.118, -1.495, 1.248, -1.263, 1.114, -1.027, 0.9857, -1.255, 1.271, -1.793, 1.392, -1.525, 1.248, -1.263, 1.118, -1.495, 1.392, -1.525, 1.523, -1.3, 1.375, -1.035, 1.248, -1.263, 0.616, 0.2953, 0.7294, 0.5057, 0.6137, 0.7039, 0.4949, 0.5044, 0.7335, 0.08789, 0.86, 0.2936, 0.7294, 0.5057, 0.616, 0.2953, 0.86, 0.2936, 0.9889, 0.4996, 0.8673, 0.7118, 0.7294, 0.5057, 0.8546, -0.1243, 0.9853, 0.07925, 0.86, 0.2936, 0.7335, 0.08789, 0.9779, -0.3397, 1.106, -0.136, 0.9853, 0.07925, 0.8546, -0.1243, 1.106, -0.136, 1.242, 0.06967, 1.113, 0.2854, 0.9853, 0.07925, 1.113, 0.2854, 1.26, 0.5034, 1.135, 0.7223, 0.9889, 0.4996, 1.242, 0.06967, 1.384, 0.281, 1.26, 0.5034, 1.113, 0.2854, 1.384, 0.281, 1.545, 0.5041, 1.399, 0.7179, 1.26, 0.5034, 1.106, -0.565, 1.235, -0.3562, 1.106, -0.136, 0.9779, -0.3397, 1.239, -0.797, 1.377, -0.5882, 1.235, -0.3562, 1.106, -0.565, 1.377, -0.5882, 1.52, -0.3801, 1.388, -0.153, 1.235, -0.3562, 1.375, -1.035, 1.514, -0.8243, 1.377, -0.5882, 1.239, -0.797, 1.523, -1.3, 1.68, -1.103, 1.514, -0.8243, 1.375, -1.035, 1.68, -1.103, 1.812, -0.863, 1.645, -0.6072, 1.514, -0.8243, 1.645, -0.6072, 1.797, -0.3974, 1.665, -0.1657, 1.52, -0.3801, 1.812, -0.863, 1.973, -0.6572, 1.797, -0.3974, 1.645, -0.6072, 1.973, -0.6572, 2.113, -0.4168, 1.934, -0.1739, 1.797, -0.3974, 1.67, 0.2771, 1.81, 0.4929, 1.687, 0.7245, 1.545, 0.5041, 1.801, 0.05108, 1.941, 0.2698, 1.81, 0.4929, 1.67, 0.2771, 1.941, 0.2698, 2.088, 0.4909, 1.962, 0.7183, 1.81, 0.4929, 1.934, -0.1739, 2.089, 0.04814, 1.941, 0.2698, 1.801, 0.05108, 2.113, -0.4168, 2.253, -0.1781, 2.089, 0.04814, 1.934, -0.1739, 2.253, -0.1781, 2.394, 0.0649, 2.216, 0.2766, 2.089, 0.04814, 2.216, 0.2766, 2.343, 0.4874, 2.229, 0.7028, 2.088, 0.4909, 2.394, 0.0649, 2.489, 0.3126, 2.343, 0.4874, 2.216, 0.2766, 0.5242, 3.659, 0.6332, 3.891, 0.4193, 3.91, 2.343, 0.4874, 2.496, 0.6787, 2.401, 0.9202, 2.229, 0.7028, 2.489, 0.3126, 2.496, 0.6787, 2.343, 0.4874, 1.631, 2.387, 1.757, 2.132, 1.864, 2.303, 1.737, 2.564, -1.111, 1.419, -0.9862, 1.669, -1.108, 1.818, -1.234, 1.551, 2.489, 0.3126, 2.394, 0.0649, 2.534, -0.03692, 2.625, 0.2839, -0.7705, -1.126, -0.9052, -0.8869, -1.016, -1.053, -0.8785, -1.297, 1.973, -0.6572, 1.812, -0.863, 1.926, -1.015, 2.095, -0.8027, 2.271, 1.158, 2.401, 0.9202, 2.53, 1.037, 2.392, 1.293, 2.496, 0.6787, 2.489, 0.3126, 2.625, 0.2839, 2.621, 0.7361, 2.253, -0.1781, 2.113, -0.4168, 2.238, -0.554, 2.383, -0.3015, -0.5392, 2.306, -0.4216, 2.567, -0.5159, 2.761, -0.6397, 2.484, -1.033, -0.638, -1.161, -0.3939, -1.277, -0.5452, -1.146, -0.7976, 0.6332, 3.891, 0.7726, 3.731, 0.8452, 3.954, 0.6621, 4.116, 1.205, 3.072, 1.347, 2.846, 1.448, 3.032, 1.301, 3.263, -0.5054, -1.61, -0.6375, -1.366, -0.7417, -1.542, -0.6081, -1.79, 1.392, -1.525, 1.271, -1.793, 1.359, -1.997, 1.484, -1.714, 0.1367, 3.487, 0.2765, 3.736, 0.2227, 3.969, 0.072, 3.706, 0.4193, 3.91, 0.6332, 3.891, 0.6621, 4.116, 0.3998, 4.125, 0.9199, 3.527, 1.068, 3.313, 1.162, 3.513, 1.006, 3.734, 1.127, -2.015, 0.9916, -2.264, 1.066, -2.481, 1.207, -2.223, -1.493, 0.6942, -1.401, 0.942, -1.541, 1.047, -1.627, 0.725, 0.2044, -2.707, 0.06475, -2.497, -0.02039, -2.698, 0.1326, -2.92, 1.68, -1.103, 1.523, -1.3, 1.626, -1.476, 1.792, -1.272, 1.757, 2.132, 1.893, 1.896, 2.003, 2.063, 1.864, 2.303, -0.9862, 1.669, -0.8239, 1.875, -0.9378, 2.028, -1.108, 1.818, -1.4, 0.103, -1.503, 0.3305, -1.627, 0.2741, -1.526, -0.01452, -1.503, 0.3305, -1.493, 0.6942, -1.627, 0.725, -1.627, 0.2741, -1.27, 1.197, -1.111, 1.419, -1.234, 1.551, -1.401, 1.319, 2.019, 1.646, 2.144, 1.398, 2.26, 1.548, 2.132, 1.807, 2.394, 0.0649, 2.253, -0.1781, 2.383, -0.3015, 2.534, -0.03692, -0.9052, -0.8869, -1.033, -0.638, -1.146, -0.7976, -1.016, -1.053, -0.4216, 2.567, -0.2874, 2.811, -0.377, 3.011, -0.5159, 2.761, 1.488, 2.617, 1.631, 2.387, 1.737, 2.564, 1.592, 2.795, -1.161, -0.3939, -1.287, -0.1481, -1.408, -0.2887, -1.277, -0.5452, -0.367, -1.846, -0.5054, -1.61, -0.6081, -1.79, -0.4687, -2.028, 0.5527, -2.893, 0.3374, -2.883, 0.3021, -3.092, 0.5655, -3.125, -0.1462, 3.042, 0.0005427, 3.25, -0.075, 3.46, -0.2313, 3.248, 0.697, -2.726, 0.5527, -2.893, 0.5655, -3.125, 0.7529, -2.962, 0.7726, 3.731, 0.9199, 3.527, 1.006, 3.734, 0.8452, 3.954, 1.271, -1.793, 1.127, -2.015, 1.207, -2.223, 1.359, -1.997, -0.6889, 2.104, -0.5392, 2.306, -0.6397, 2.484, -0.7986, 2.272, -0.07989, -2.284, -0.2146, -2.05, -0.3116, -2.235, -0.1728, -2.479, 0.3374, -2.883, 0.2044, -2.707, 0.1326, -2.92, 0.3021, -3.092, 1.812, -0.863, 1.68, -1.103, 1.792, -1.272, 1.926, -1.015, 0.9916, -2.264, 0.8504, -2.516, 0.9197, -2.744, 1.066, -2.481, 0.2765, 3.736, 0.4193, 3.91, 0.3998, 4.125, 0.2227, 3.969, -1.401, 0.942, -1.27, 1.197, -1.401, 1.319, -1.541, 1.047, 1.893, 1.896, 2.019, 1.646, 2.132, 1.807, 2.003, 2.063, -0.6375, -1.366, -0.7705, -1.126, -0.8785, -1.297, -0.7417, -1.542, 2.113, -0.4168, 1.973, -0.6572, 2.095, -0.8027, 2.238, -0.554, 2.144, 1.398, 2.271, 1.158, 2.392, 1.293, 2.26, 1.548, 1.347, 2.846, 1.488, 2.617, 1.592, 2.795, 1.448, 3.032, 2.401, 0.9202, 2.496, 0.6787, 2.621, 0.7361, 2.53, 1.037, -1.287, -0.1481, -1.4, 0.103, -1.526, -0.01452, -1.408, -0.2887, -0.2874, 2.811, -0.1462, 3.042, -0.2313, 3.248, -0.377, 3.011, 1.068, 3.313, 1.205, 3.072, 1.301, 3.263, 1.162, 3.513, 1.523, -1.3, 1.392, -1.525, 1.484, -1.714, 1.626, -1.476, 0.0005427, 3.25, 0.1367, 3.487, 0.072, 3.706, -0.075, 3.46, -0.8239, 1.875, -0.6889, 2.104, -0.7986, 2.272, -0.9378, 2.028, -0.2146, -2.05, -0.367, -1.846, -0.4687, -2.028, -0.3116, -2.235, 0.06475, -2.497, -0.07989, -2.284, -0.1728, -2.479, -0.02039, -2.698, 0.8504, -2.516, 0.697, -2.726, 0.7529, -2.962, 0.9197, -2.744])
me_plane.materials.append(mat_decoration_pile_foliage_1)
me_plane.use_remesh_preserve_volume = False
me_plane.use_remesh_preserve_attributes = False
me_plane.use_mirror_vertex_groups = False
me_plane.update()

# ---- objects
ob_plane = bpy.data.objects.new('Plane', me_plane)

# ---- transforms, parenting, visibility, modifiers, constraints
ob_plane.location = (0.0, 0.0, 0.0)
ob_plane.lineart.crease_threshold = 0.0

# ---- collection membership
col_collection_1.objects.link(ob_plane)

# ---- scene / render settings (as saved in the file)
scene.frame_start = 1; scene.frame_end = 250; scene.frame_set(1)
scene.render.engine = 'CYCLES'
scene.render.resolution_percentage = 50
scene.render.dither_intensity = 0.0
scene.cycles.use_denoising = False
scene.cycles.samples = 10
scene.cycles.sampling_pattern = 'TABULATED_SOBOL'
scene.cycles.light_sampling_threshold = 0.0
scene.cycles.use_adaptive_sampling = False
scene.cycles.use_light_tree = False
scene.cycles.blur_glossy = 0.0
scene.cycles.volume_bounces = 1
scene.cycles.pixel_filter_type = 'GAUSSIAN'
scene.cycles.sample_clamp_indirect = 0.0
scene.view_settings.view_transform = 'Standard'
bpy.context.view_layer.update()

# ---- added for rendering (the .blend has no active camera and no usable light): camera, sun
cam_auto = bpy.data.cameras.new('AutoCamera')
cam_auto.lens = 50.0
cam_auto.sensor_width = 36.0
cam_auto.clip_end = 1000.0
ob_auto_camera = bpy.data.objects.new('AutoCamera', cam_auto)
scene.collection.objects.link(ob_auto_camera)
ob_auto_camera.location = (8.23084, -9.87701, 7.70755)
ob_auto_camera.rotation_euler = (1.09748, -7.21219e-08, 0.694738)
scene.camera = ob_auto_camera
light_auto_sun = bpy.data.lights.new('AutoSun', 'SUN')
light_auto_sun.energy = 3.0
light_auto_sun.angle = 0.0523599
ob_auto_sun = bpy.data.objects.new('AutoSun', light_auto_sun)
scene.collection.objects.link(ob_auto_sun)
ob_auto_sun.rotation_euler = (0.872665, 0.174533, 0.523599)
bpy.context.view_layer.update()

